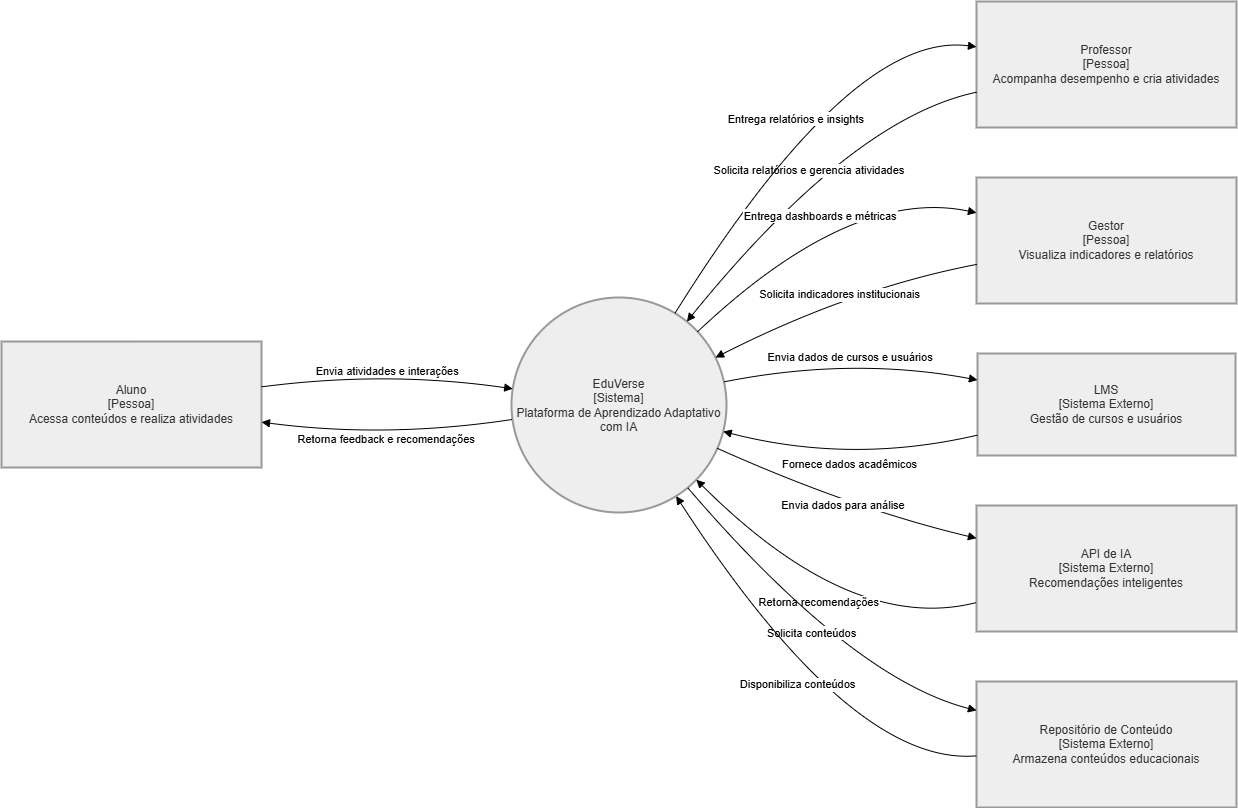

The diagram above was exported from draw.io. Its source (the exported page's mxGraphModel, read from the mxfile embedded in the PNG):
<mxGraphModel dx="1895" dy="1022" grid="1" gridSize="10" guides="1" tooltips="1" connect="1" arrows="1" fold="1" page="1" pageScale="1" pageWidth="827" pageHeight="1169" math="0" shadow="0">
  <root>
    <mxCell id="0" />
    <mxCell id="1" parent="0" />
    <mxCell id="jfb2qmqLczeuu4rFoqjE-1" parent="1" style="whiteSpace=wrap;strokeWidth=2;fillColor=light-dark(#eeeeee,#1f2020);strokeColor=light-dark(#999999,#cccccc);fontColor=light-dark(#333333,#cccccc);" value="Aluno&#10;[Pessoa]&#10;Acessa conteúdos e realiza atividades" vertex="1">
      <mxGeometry height="126" width="260" x="20" y="360" as="geometry" />
    </mxCell>
    <mxCell id="jfb2qmqLczeuu4rFoqjE-2" parent="1" style="whiteSpace=wrap;strokeWidth=2;fillColor=light-dark(#eeeeee,#1f2020);strokeColor=light-dark(#999999,#cccccc);fontColor=light-dark(#333333,#cccccc);" value="Professor&#10;[Pessoa]&#10;Acompanha desempenho e cria atividades" vertex="1">
      <mxGeometry height="126" width="260" x="995" y="20" as="geometry" />
    </mxCell>
    <mxCell id="jfb2qmqLczeuu4rFoqjE-3" parent="1" style="whiteSpace=wrap;strokeWidth=2;fillColor=light-dark(#eeeeee,#1f2020);strokeColor=light-dark(#999999,#cccccc);fontColor=light-dark(#333333,#cccccc);" value="Gestor&#10;[Pessoa]&#10;Visualiza indicadores e relatórios" vertex="1">
      <mxGeometry height="126" width="260" x="995" y="196" as="geometry" />
    </mxCell>
    <mxCell id="jfb2qmqLczeuu4rFoqjE-4" parent="1" style="ellipse;aspect=fixed;strokeWidth=2;whiteSpace=wrap;fillColor=light-dark(#eeeeee,#1f2020);strokeColor=light-dark(#999999,#cccccc);fontColor=light-dark(#333333,#cccccc);" value="EduVerse&#10;[Sistema]&#10;Plataforma de Aprendizado Adaptativo com IA" vertex="1">
      <mxGeometry height="215" width="215" x="530" y="316" as="geometry" />
    </mxCell>
    <mxCell id="jfb2qmqLczeuu4rFoqjE-5" parent="1" style="whiteSpace=wrap;strokeWidth=2;fillColor=light-dark(#eeeeee,#1f2020);strokeColor=light-dark(#999999,#cccccc);fontColor=light-dark(#333333,#cccccc);" value="LMS&#10;[Sistema Externo]&#10;Gestão de cursos e usuários" vertex="1">
      <mxGeometry height="102" width="258" x="996" y="372" as="geometry" />
    </mxCell>
    <mxCell id="jfb2qmqLczeuu4rFoqjE-6" parent="1" style="whiteSpace=wrap;strokeWidth=2;fillColor=light-dark(#eeeeee,#1f2020);strokeColor=light-dark(#999999,#cccccc);fontColor=light-dark(#333333,#cccccc);" value="API de IA&#10;[Sistema Externo]&#10;Recomendações inteligentes" vertex="1">
      <mxGeometry height="126" width="260" x="995" y="524" as="geometry" />
    </mxCell>
    <mxCell id="jfb2qmqLczeuu4rFoqjE-7" parent="1" style="whiteSpace=wrap;strokeWidth=2;fillColor=light-dark(#eeeeee,#1f2020);strokeColor=light-dark(#999999,#cccccc);fontColor=light-dark(#333333,#cccccc);" value="Repositório de Conteúdo&#10;[Sistema Externo]&#10;Armazena conteúdos educacionais" vertex="1">
      <mxGeometry height="126" width="260" x="995" y="700" as="geometry" />
    </mxCell>
    <mxCell id="jfb2qmqLczeuu4rFoqjE-8" edge="1" parent="1" source="jfb2qmqLczeuu4rFoqjE-1" style="curved=1;startArrow=none;endArrow=block;exitX=1;exitY=0.36;entryX=0;entryY=0.42;rounded=0;" target="jfb2qmqLczeuu4rFoqjE-4" value="Envia atividades e interações">
      <mxGeometry relative="1" as="geometry">
        <Array as="points">
          <mxPoint x="405" y="389" />
        </Array>
      </mxGeometry>
    </mxCell>
    <mxCell id="jfb2qmqLczeuu4rFoqjE-9" edge="1" parent="1" source="jfb2qmqLczeuu4rFoqjE-4" style="curved=1;startArrow=none;endArrow=block;exitX=0;exitY=0.57;entryX=1;entryY=0.64;rounded=0;" target="jfb2qmqLczeuu4rFoqjE-1" value="Retorna feedback e recomendações">
      <mxGeometry relative="1" as="geometry">
        <Array as="points">
          <mxPoint x="405" y="457" />
        </Array>
      </mxGeometry>
    </mxCell>
    <mxCell id="jfb2qmqLczeuu4rFoqjE-10" edge="1" parent="1" source="jfb2qmqLczeuu4rFoqjE-2" style="curved=1;startArrow=none;endArrow=block;exitX=0;exitY=0.72;entryX=0.91;entryY=0;rounded=0;" target="jfb2qmqLczeuu4rFoqjE-4" value="Solicita relatórios e gerencia atividades">
      <mxGeometry relative="1" as="geometry">
        <Array as="points">
          <mxPoint x="870" y="137" />
        </Array>
      </mxGeometry>
    </mxCell>
    <mxCell id="jfb2qmqLczeuu4rFoqjE-11" edge="1" parent="1" source="jfb2qmqLczeuu4rFoqjE-4" style="curved=1;startArrow=none;endArrow=block;exitX=0.81;exitY=0;entryX=0;entryY=0.36;rounded=0;" target="jfb2qmqLczeuu4rFoqjE-2" value="Entrega relatórios e insights">
      <mxGeometry relative="1" as="geometry">
        <Array as="points">
          <mxPoint x="870" y="49" />
        </Array>
      </mxGeometry>
    </mxCell>
    <mxCell id="jfb2qmqLczeuu4rFoqjE-12" edge="1" parent="1" source="jfb2qmqLczeuu4rFoqjE-3" style="curved=1;startArrow=none;endArrow=block;exitX=0;exitY=0.69;entryX=1;entryY=0.25;rounded=0;" target="jfb2qmqLczeuu4rFoqjE-4" value="Solicita indicadores institucionais">
      <mxGeometry relative="1" as="geometry">
        <Array as="points">
          <mxPoint x="870" y="307" />
        </Array>
      </mxGeometry>
    </mxCell>
    <mxCell id="jfb2qmqLczeuu4rFoqjE-13" edge="1" parent="1" source="jfb2qmqLczeuu4rFoqjE-4" style="curved=1;startArrow=none;endArrow=block;exitX=1;exitY=0.03;entryX=0;entryY=0.28;rounded=0;" target="jfb2qmqLczeuu4rFoqjE-3" value="Entrega dashboards e métricas">
      <mxGeometry relative="1" as="geometry">
        <Array as="points">
          <mxPoint x="870" y="205" />
        </Array>
      </mxGeometry>
    </mxCell>
    <mxCell id="jfb2qmqLczeuu4rFoqjE-14" edge="1" parent="1" source="jfb2qmqLczeuu4rFoqjE-4" style="curved=1;startArrow=none;endArrow=block;exitX=1;exitY=0.39;entryX=0;entryY=0.26;rounded=0;" target="jfb2qmqLczeuu4rFoqjE-5" value="Envia dados de cursos e usuários">
      <mxGeometry relative="1" as="geometry">
        <Array as="points">
          <mxPoint x="870" y="375" />
        </Array>
      </mxGeometry>
    </mxCell>
    <mxCell id="jfb2qmqLczeuu4rFoqjE-15" edge="1" parent="1" source="jfb2qmqLczeuu4rFoqjE-5" style="curved=1;startArrow=none;endArrow=block;exitX=0;exitY=0.8;entryX=1;entryY=0.63;rounded=0;" target="jfb2qmqLczeuu4rFoqjE-4" value="Fornece dados acadêmicos">
      <mxGeometry relative="1" as="geometry">
        <Array as="points">
          <mxPoint x="870" y="483" />
        </Array>
      </mxGeometry>
    </mxCell>
    <mxCell id="jfb2qmqLczeuu4rFoqjE-16" edge="1" parent="1" source="jfb2qmqLczeuu4rFoqjE-4" style="curved=1;startArrow=none;endArrow=block;exitX=1;exitY=0.72;entryX=0;entryY=0.26;rounded=0;" target="jfb2qmqLczeuu4rFoqjE-6" value="Envia dados para análise">
      <mxGeometry relative="1" as="geometry">
        <Array as="points">
          <mxPoint x="870" y="527" />
        </Array>
      </mxGeometry>
    </mxCell>
    <mxCell id="jfb2qmqLczeuu4rFoqjE-17" edge="1" parent="1" source="jfb2qmqLczeuu4rFoqjE-6" style="curved=1;startArrow=none;endArrow=block;exitX=0;exitY=0.77;entryX=1;entryY=0.99;rounded=0;" target="jfb2qmqLczeuu4rFoqjE-4" value="Retorna recomendações">
      <mxGeometry relative="1" as="geometry">
        <Array as="points">
          <mxPoint x="870" y="653" />
        </Array>
      </mxGeometry>
    </mxCell>
    <mxCell id="jfb2qmqLczeuu4rFoqjE-18" edge="1" parent="1" source="jfb2qmqLczeuu4rFoqjE-4" style="curved=1;startArrow=none;endArrow=block;exitX=0.92;exitY=1;entryX=0;entryY=0.23;rounded=0;" target="jfb2qmqLczeuu4rFoqjE-7" value="Solicita conteúdos">
      <mxGeometry relative="1" as="geometry">
        <Array as="points">
          <mxPoint x="870" y="697" />
        </Array>
      </mxGeometry>
    </mxCell>
    <mxCell id="jfb2qmqLczeuu4rFoqjE-19" edge="1" parent="1" source="jfb2qmqLczeuu4rFoqjE-7" style="curved=1;startArrow=none;endArrow=block;exitX=0;exitY=0.59;entryX=0.82;entryY=1;rounded=0;" target="jfb2qmqLczeuu4rFoqjE-4" value="Disponibiliza conteúdos">
      <mxGeometry relative="1" as="geometry">
        <Array as="points">
          <mxPoint x="870" y="785" />
        </Array>
      </mxGeometry>
    </mxCell>
  </root>
</mxGraphModel>